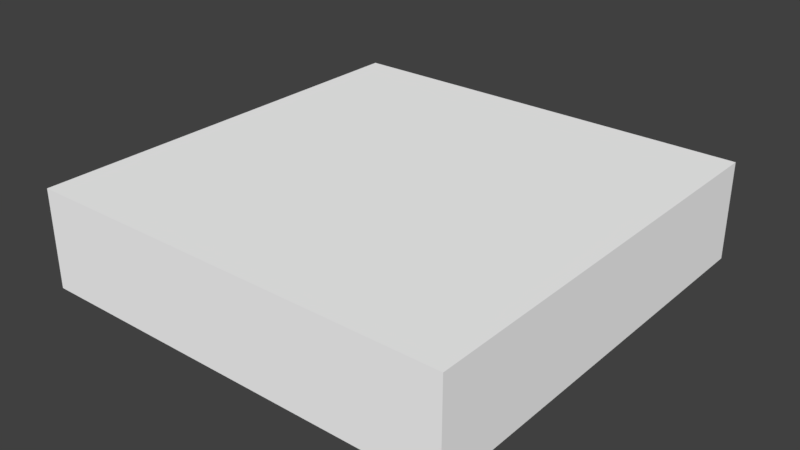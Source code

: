 # Source: Grass_Tile_Bridge_Land_01.blend  (saved by Blender 2.79.0; exported with 4.5.12 LTS)
import bpy
from mathutils import Matrix  # noqa: F401  (used for matrix-valued properties, if any)

bpy.ops.wm.read_factory_settings(use_empty=True)
scene = bpy.context.scene
scene.name = 'Scene'

# ---- collections
col_collection_1 = bpy.data.collections.new('Collection 1'); scene.collection.children.link(col_collection_1)

# ---- materials (node trees are filled in below, after node groups)
mat_palette_017 = bpy.data.materials.new('palette.017')
mat_palette_017.alpha_threshold = 0.0
mat_palette_017.use_transparent_shadow = False
mat_palette_017.diffuse_color = (1.0, 1.0, 1.0, 1.0)
mat_palette_017.specular_color = (0.0, 0.0, 0.0)
mat_palette_017.roughness = 0.5
mat_palette_017.specular_intensity = 1.0

# ---- node groups
ng_auto_smooth = bpy.data.node_groups.new('Auto Smooth', 'GeometryNodeTree')
_s = ng_auto_smooth.interface.new_socket(name='Geometry', in_out='OUTPUT', socket_type='NodeSocketGeometry')
_s = ng_auto_smooth.interface.new_socket(name='Geometry', in_out='INPUT', socket_type='NodeSocketGeometry')
_s = ng_auto_smooth.interface.new_socket(name='Angle', in_out='INPUT', socket_type='NodeSocketFloat')
_s.subtype = 'ANGLE'
_s.min_value = 0.0
_s.max_value = 3.142
ng_auto_smooth.is_modifier = True
_N = ng_auto_smooth.nodes; _L = ng_auto_smooth.links
n0 = _N.new('NodeGroupOutput'); n0.name = 'Group Output'; n0.location = (480, -100)
n1 = _N.new('NodeGroupInput'); n1.name = 'Group Input'; n1.location = (-420, -300)
n2 = _N.new('NodeGroupInput'); n2.name = 'Group Input.001'; n2.location = (-60, -100)
n3 = _N.new('GeometryNodeSetShadeSmooth'); n3.name = 'Set Shade Smooth'; n3.location = (120, -100)
n3.domain = 'EDGE'
n4 = _N.new('GeometryNodeSetShadeSmooth'); n4.name = 'Set Shade Smooth.001'; n4.location = (300, -100)
n5 = _N.new('GeometryNodeInputMeshEdgeAngle'); n5.name = 'Edge Angle'; n5.location = (-420, -220)
n6 = _N.new('GeometryNodeInputEdgeSmooth'); n6.name = 'Is Edge Smooth'; n6.location = (-60, -160)
n7 = _N.new('GeometryNodeInputShadeSmooth'); n7.name = 'Is Face Smooth'; n7.location = (-240, -340)
n8 = _N.new('FunctionNodeBooleanMath'); n8.name = 'Boolean Math'; n8.location = (-60, -220)
n9 = _N.new('FunctionNodeCompare'); n9.name = 'Compare'; n9.location = (-240, -180)
n9.operation = 'LESS_EQUAL'
_L.new(n5.outputs[0], n9.inputs[0])
_L.new(n4.outputs[0], n0.inputs[0])
_L.new(n1.outputs[1], n9.inputs[1])
_L.new(n9.outputs[0], n8.inputs[0])
_L.new(n7.outputs[0], n8.inputs[1])
_L.new(n2.outputs[0], n3.inputs[0])
_L.new(n6.outputs[0], n3.inputs[1])
_L.new(n3.outputs[0], n4.inputs[0])
_L.new(n8.outputs[0], n3.inputs[2])
n0.is_active_output = True

# ---- material node trees

# ---- world
world_world = bpy.data.worlds.new('World'); scene.world = world_world
world_world.color = (0.05088, 0.05088, 0.05088)
world_world.use_sun_shadow = False
world_world.sun_shadow_jitter_overblur = 0.0
world_world.cycles.sampling_method = 'MANUAL'

# ---- meshes
me_grama_tile_ponte_01_001 = bpy.data.meshes.new('grama_tile_ponte_01.001')
me_grama_tile_ponte_01_001.from_pydata([(-50.0, -4.196e-05, -50.0), (-50.0, -4.196e-05, 50.0), (50.0, -4.196e-05, -50.0), (-50.0, 23.0, 50.0), (-50.0, 23.0, -50.0), (50.0, -4.196e-05, 50.0), (50.0, 23.0, -50.0), (50.0, 23.0, 50.0)], [], [(1, 3, 4), (4, 6, 0), (3, 5, 7), (0, 1, 4), (3, 1, 5), (0, 6, 2), (7, 6, 3), (3, 6, 4), (7, 5, 2), (7, 2, 6)])
_uv = me_grama_tile_ponte_01_001.uv_layers.new(name='UVMap')
_uv.uv.foreach_set('vector', [0.5099, 0.004902, 0.6238, 0.004902, 0.6238, 0.4951, 0.6337, 0.4951, 0.6337, 0.004902, 0.7475, 0.4951, 0.8713, 0.4951, 0.7574, 0.004902, 0.8713, 0.004902, 0.5099, 0.4951, 0.5099, 0.004902, 0.6238, 0.4951, 0.8713, 0.4951, 0.7574, 0.4951, 0.7574, 0.004902, 0.7475, 0.4951, 0.6337, 0.004902, 0.7475, 0.004902, 0.004951, 0.4951, 0.00495, 0.004902, 0.5, 0.4951, 0.5, 0.4951, 0.00495, 0.004902, 0.5, 0.004902, 0.995, 0.4951, 0.8812, 0.4951, 0.8812, 0.004902, 0.995, 0.4951, 0.8812, 0.004902, 0.995, 0.004902])
me_grama_tile_ponte_01_001.materials.append(mat_palette_017)
me_grama_tile_ponte_01_001.use_remesh_preserve_volume = False
me_grama_tile_ponte_01_001.use_remesh_preserve_attributes = False
me_grama_tile_ponte_01_001.use_mirror_vertex_groups = False
me_grama_tile_ponte_01_001.update()

# ---- objects
ob_grama_tile_ponte_01 = bpy.data.objects.new('grama_tile_ponte_01', me_grama_tile_ponte_01_001)

# ---- transforms, parenting, visibility, modifiers, constraints
ob_grama_tile_ponte_01.location = (0.0, 0.0, 0.0)
ob_grama_tile_ponte_01.rotation_euler = (1.571, -0.0, 0.0)
ob_grama_tile_ponte_01.lineart.crease_threshold = 0.0
_m = ob_grama_tile_ponte_01.modifiers.new('Auto Smooth', 'NODES')
_m.node_group = ng_auto_smooth
_gi = [s.identifier for s in ng_auto_smooth.interface.items_tree if s.item_type == 'SOCKET' and s.in_out == 'INPUT']
_m[_gi[1]] = 0.5236  # Angle

# ---- collection membership
col_collection_1.objects.link(ob_grama_tile_ponte_01)

# ---- scene / render settings (as saved in the file)
scene.frame_start = 1; scene.frame_end = 250; scene.frame_set(1)
scene.render.engine = 'BLENDER_EEVEE_NEXT'
scene.render.resolution_percentage = 50
scene.render.dither_intensity = 0.0
scene.render.use_bake_selected_to_active = True
scene.cycles.use_denoising = False
scene.cycles.samples = 128
scene.cycles.sampling_pattern = 'TABULATED_SOBOL'
scene.cycles.use_adaptive_sampling = False
scene.cycles.use_light_tree = False
scene.cycles.blur_glossy = 0.0
scene.cycles.sample_clamp_indirect = 0.0
scene.view_settings.view_transform = 'Standard'
bpy.context.view_layer.update()

# ---- added for rendering (the .blend has no active camera and no usable light): camera, sun
cam_auto = bpy.data.cameras.new('AutoCamera')
cam_auto.lens = 50.0
cam_auto.sensor_width = 36.0
cam_auto.clip_end = 2326.52
ob_auto_camera = bpy.data.objects.new('AutoCamera', cam_auto)
scene.collection.objects.link(ob_auto_camera)
ob_auto_camera.location = (132.566, -159.079, 117.553)
ob_auto_camera.rotation_euler = (1.09748, -7.21219e-08, 0.694738)
scene.camera = ob_auto_camera
light_auto_sun = bpy.data.lights.new('AutoSun', 'SUN')
light_auto_sun.energy = 3.0
light_auto_sun.angle = 0.0523599
ob_auto_sun = bpy.data.objects.new('AutoSun', light_auto_sun)
scene.collection.objects.link(ob_auto_sun)
ob_auto_sun.rotation_euler = (0.872665, 0.174533, 0.523599)
bpy.context.view_layer.update()
